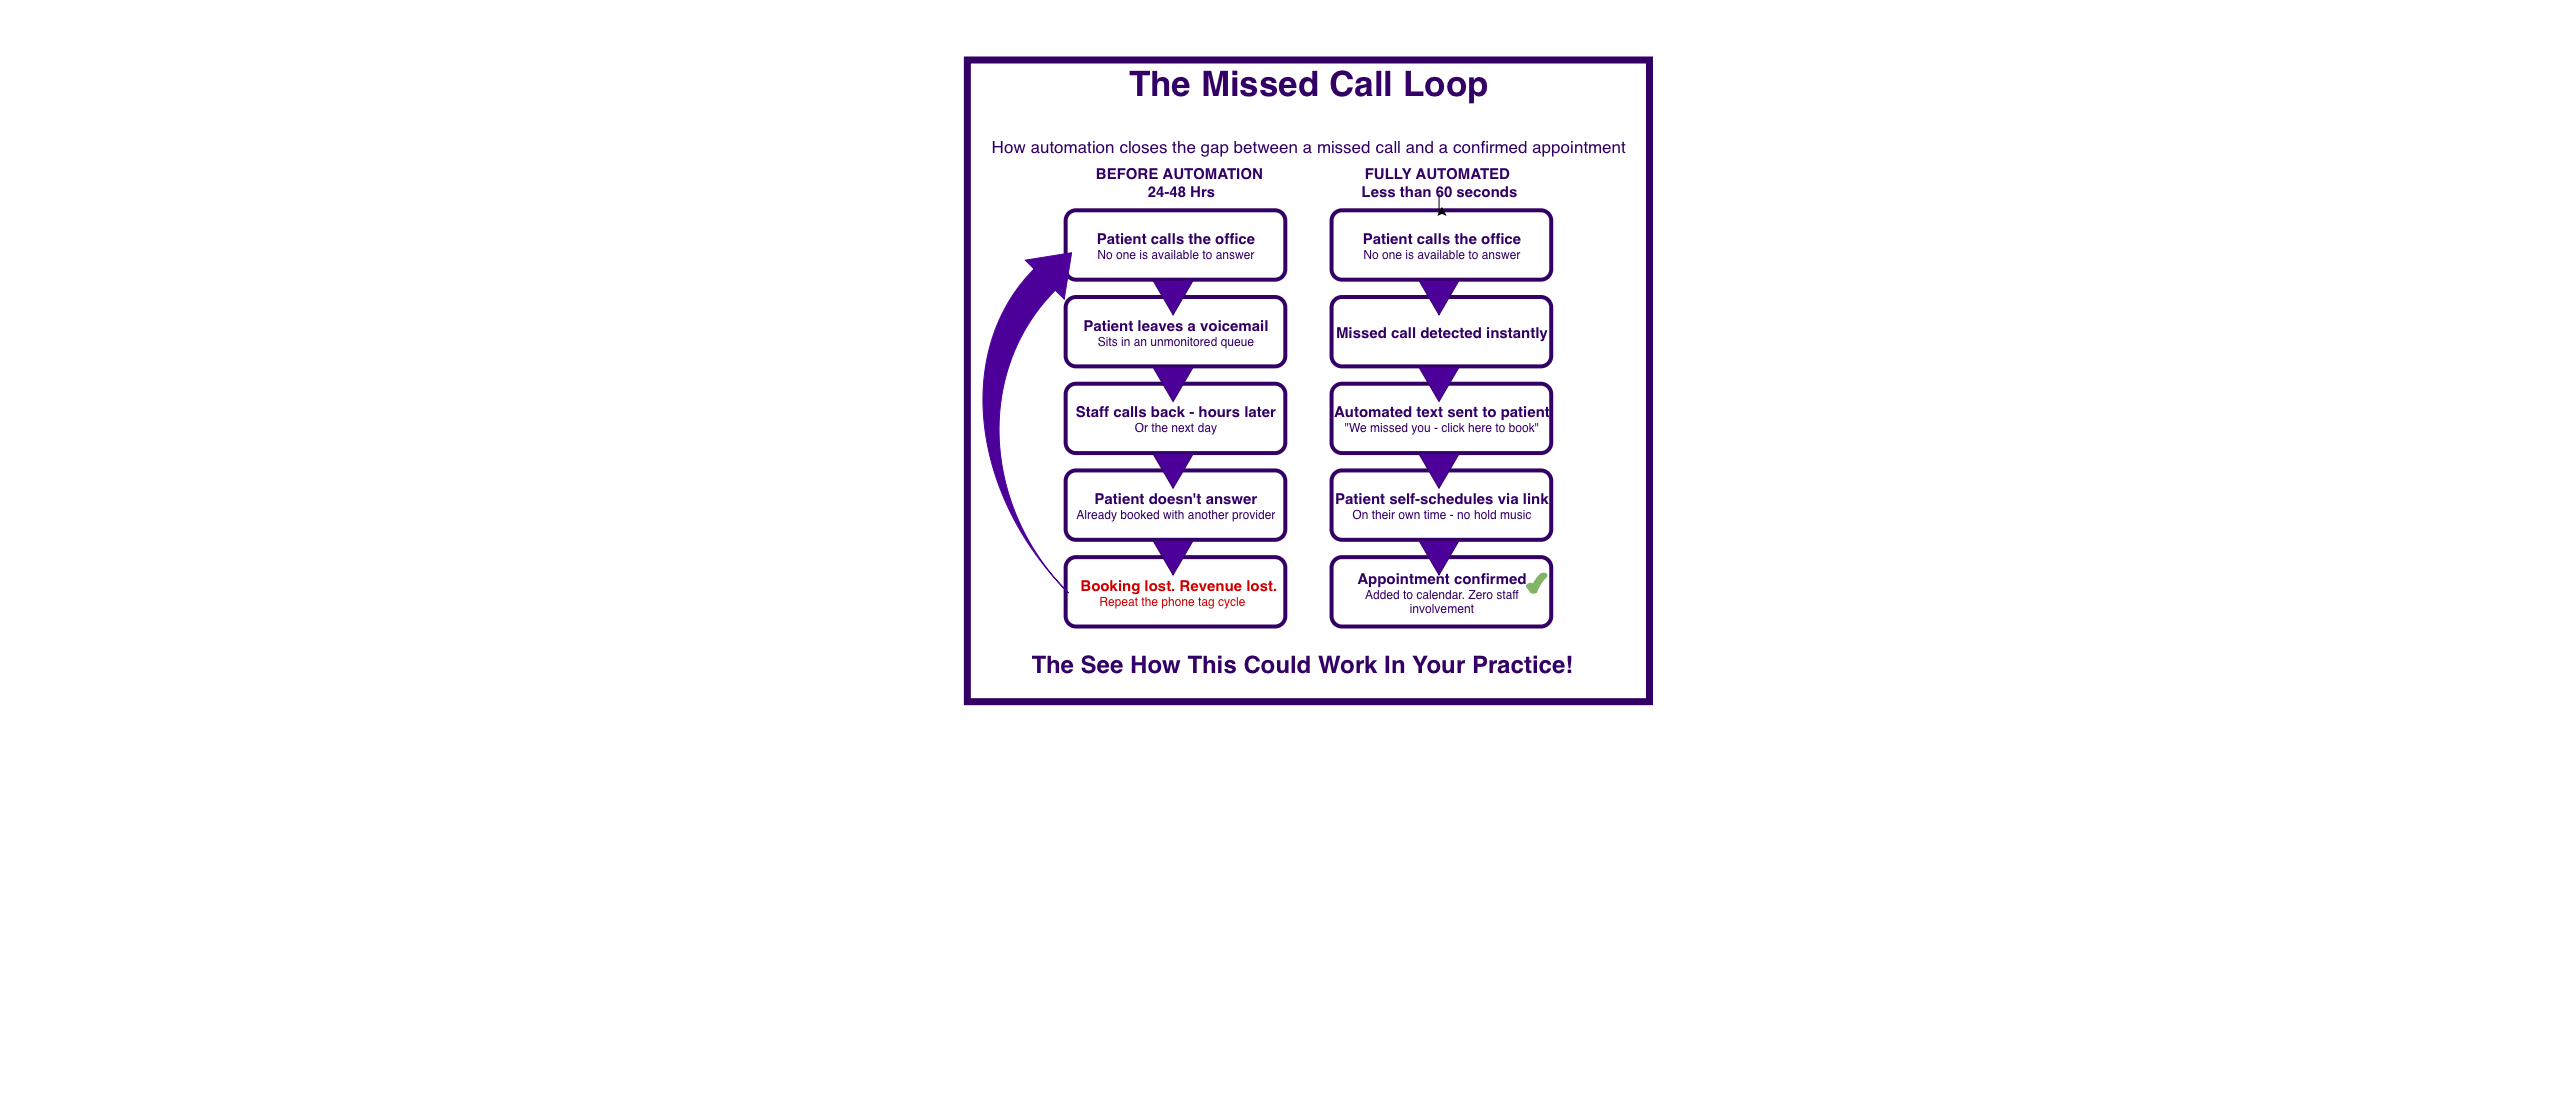

The diagram above was exported from draw.io. Its source (the exported page's mxGraphModel, read from the mxfile embedded in the PNG):
<mxGraphModel dx="6296" dy="780" grid="1" gridSize="10" guides="1" tooltips="1" connect="1" arrows="1" fold="1" page="1" pageScale="1" pageWidth="850" pageHeight="1100" math="0" shadow="0">
  <root>
    <mxCell id="0" />
    <mxCell id="1" parent="0" />
    <mxCell id="EeLIgVjrIPn0PAFaNE7E-2" connectable="0" parent="1" style="group;" value="" vertex="1">
      <mxGeometry height="647.45" width="1057.65" x="-4220" y="60" as="geometry" />
    </mxCell>
    <mxCell id="5GESnXpkP8boeQsub27H-7" parent="EeLIgVjrIPn0PAFaNE7E-2" style="rounded=0;whiteSpace=wrap;html=1;fillColor=none;strokeColor=light-dark(#330066,#8000D4);strokeWidth=7;movable=1;resizable=1;rotatable=1;deletable=1;editable=1;locked=0;connectable=1;aspect=fixed;container=0;" value="" vertex="1">
      <mxGeometry height="641.6650352473971" width="682.1303978305665" x="87.36372667389433" as="geometry" />
    </mxCell>
    <mxCell id="w2d3sip-PO-HdpFoNJ2S-1" parent="EeLIgVjrIPn0PAFaNE7E-2" style="rounded=1;whiteSpace=wrap;html=1;fontSize=12;perimeterSpacing=4;fillColor=none;fontColor=light-dark(#330066,#1A002B);strokeColor=light-dark(#330066,#8000D4);strokeWidth=4;fontFamily=Helvetica;movable=1;resizable=1;rotatable=1;deletable=1;editable=1;locked=0;connectable=1;aspect=fixed;container=0;" value="&lt;font style=&quot;font-size: 15px;&quot;&gt;&lt;b&gt;Patient calls the office&lt;/b&gt;&lt;/font&gt;&lt;div&gt;&lt;font&gt;No one is available to answer&lt;/font&gt;&lt;/div&gt;" vertex="1">
      <mxGeometry height="69.36919299971862" width="219.6691111657756" x="185.63759655985868" y="150.30089285714283" as="geometry" />
    </mxCell>
    <mxCell id="w2d3sip-PO-HdpFoNJ2S-2" parent="EeLIgVjrIPn0PAFaNE7E-2" style="rounded=1;whiteSpace=wrap;html=1;fontSize=12;perimeterSpacing=4;strokeColor=light-dark(#330066,#8000D4);strokeWidth=4;fontFamily=Helvetica;fontColor=light-dark(#330066,#1A002B);fillColor=none;movable=1;resizable=1;rotatable=1;deletable=1;editable=1;locked=0;connectable=1;aspect=fixed;container=0;" value="&lt;font style=&quot;font-size: 15px;&quot;&gt;&lt;b&gt;Patient leaves a voicemail&lt;/b&gt;&lt;/font&gt;&lt;div&gt;&lt;font&gt;Sits in an unmonitored queue&lt;/font&gt;&lt;/div&gt;" vertex="1">
      <mxGeometry height="69.36919299971862" width="219.6691111657756" x="185.63759655985868" y="237.0129464285714" as="geometry" />
    </mxCell>
    <mxCell id="w2d3sip-PO-HdpFoNJ2S-3" parent="EeLIgVjrIPn0PAFaNE7E-2" style="rounded=1;whiteSpace=wrap;html=1;fontSize=12;perimeterSpacing=4;strokeColor=light-dark(#330066,#8000D4);strokeWidth=4;fontFamily=Helvetica;fontColor=light-dark(#330066,#1A002B);fillColor=none;movable=1;resizable=1;rotatable=1;deletable=1;editable=1;locked=0;connectable=1;aspect=fixed;container=0;" value="&lt;font style=&quot;font-size: 15px;&quot;&gt;&lt;b&gt;Staff calls back - hours later&lt;/b&gt;&lt;/font&gt;&lt;div&gt;&lt;font&gt;Or the next day&lt;/font&gt;&lt;/div&gt;" vertex="1">
      <mxGeometry height="69.36919299971862" width="219.6691111657756" x="185.63759655985868" y="323.725" as="geometry" />
    </mxCell>
    <mxCell id="w2d3sip-PO-HdpFoNJ2S-4" parent="EeLIgVjrIPn0PAFaNE7E-2" style="rounded=1;whiteSpace=wrap;html=1;fontSize=12;perimeterSpacing=4;strokeColor=light-dark(#330066,#8000D4);strokeWidth=4;fontFamily=Helvetica;fontColor=light-dark(#330066,#1A002B);fillColor=none;movable=1;resizable=1;rotatable=1;deletable=1;editable=1;locked=0;connectable=1;aspect=fixed;container=0;" value="&lt;font style=&quot;font-size: 15px;&quot;&gt;&lt;b&gt;Patient doesn't answer&lt;/b&gt;&lt;/font&gt;&lt;div&gt;&lt;font&gt;Already booked with another provider&lt;/font&gt;&lt;/div&gt;" vertex="1">
      <mxGeometry height="69.36919299971862" width="219.6691111657756" x="185.63759655985868" y="410.4370535714286" as="geometry" />
    </mxCell>
    <mxCell id="w2d3sip-PO-HdpFoNJ2S-5" parent="EeLIgVjrIPn0PAFaNE7E-2" style="rounded=1;whiteSpace=wrap;html=1;fontSize=12;perimeterSpacing=4;strokeColor=light-dark(#330066,#8000D4);strokeWidth=4;fontFamily=Helvetica;fontColor=light-dark(#CC0000,#990000);fillColor=none;labelBorderColor=none;align=left;movable=1;resizable=1;rotatable=1;deletable=1;editable=1;locked=0;connectable=1;aspect=fixed;container=0;" value="&lt;div&gt;&lt;font style=&quot;font-size: 15px;&quot;&gt;&lt;b&gt;&amp;nbsp; &amp;nbsp;Booking lost. Revenue lost.&lt;/b&gt;&lt;/font&gt;&lt;/div&gt;&lt;div style=&quot;text-align: center;&quot;&gt;&lt;font&gt;Repeat the phone tag cycle&lt;/font&gt;&lt;/div&gt;" vertex="1">
      <mxGeometry height="69.36919299971862" width="219.6691111657756" x="185.63759655985868" y="497.1491071428572" as="geometry" />
    </mxCell>
    <mxCell id="w2d3sip-PO-HdpFoNJ2S-6" parent="EeLIgVjrIPn0PAFaNE7E-2" style="rounded=1;whiteSpace=wrap;html=1;fontSize=12;perimeterSpacing=4;fontColor=light-dark(#330066,#1A002B);strokeColor=light-dark(#330066,#8000D4);strokeWidth=4;fillColor=none;fontFamily=Helvetica;movable=1;resizable=1;rotatable=1;deletable=1;editable=1;locked=0;connectable=1;aspect=fixed;container=0;" value="&lt;font style=&quot;font-size: 15px;&quot;&gt;&lt;b&gt;Patient calls the office&lt;/b&gt;&lt;/font&gt;&lt;div&gt;&lt;font&gt;No one is available to answer&lt;/font&gt;&lt;/div&gt;" vertex="1">
      <mxGeometry height="69.36919299971862" width="219.6691111657756" x="451.5551268395271" y="150.30089285714283" as="geometry" />
    </mxCell>
    <mxCell id="w2d3sip-PO-HdpFoNJ2S-7" parent="EeLIgVjrIPn0PAFaNE7E-2" style="rounded=1;whiteSpace=wrap;html=1;fontSize=12;perimeterSpacing=4;strokeColor=light-dark(#330066,#8000D4);strokeWidth=4;fontFamily=Helvetica;fontColor=light-dark(#330066,#1A002B);fillColor=none;movable=1;resizable=1;rotatable=1;deletable=1;editable=1;locked=0;connectable=1;aspect=fixed;container=0;" value="&lt;font style=&quot;font-size: 15px;&quot;&gt;&lt;b&gt;Missed call detected instantly&lt;/b&gt;&lt;/font&gt;" vertex="1">
      <mxGeometry height="69.36919299971862" width="219.6691111657756" x="451.5551268395271" y="237.0129464285714" as="geometry" />
    </mxCell>
    <mxCell id="w2d3sip-PO-HdpFoNJ2S-8" parent="EeLIgVjrIPn0PAFaNE7E-2" style="rounded=1;whiteSpace=wrap;html=1;fontSize=12;perimeterSpacing=4;strokeColor=light-dark(#330066,#8000D4);strokeWidth=4;fontFamily=Helvetica;fontColor=light-dark(#330066,#1A002B);fillColor=none;movable=1;resizable=1;rotatable=1;deletable=1;editable=1;locked=0;connectable=1;aspect=fixed;container=0;" value="&lt;font style=&quot;font-size: 15px;&quot;&gt;&lt;b&gt;Automated text sent to patient&lt;/b&gt;&lt;/font&gt;&lt;div&gt;&lt;font&gt;&quot;We missed you - click here to book&quot;&lt;/font&gt;&lt;/div&gt;" vertex="1">
      <mxGeometry height="69.36919299971862" width="219.6691111657756" x="451.5551268395271" y="323.725" as="geometry" />
    </mxCell>
    <mxCell id="w2d3sip-PO-HdpFoNJ2S-9" parent="EeLIgVjrIPn0PAFaNE7E-2" style="rounded=1;whiteSpace=wrap;html=1;fontSize=12;perimeterSpacing=4;strokeColor=light-dark(#330066,#8000D4);strokeWidth=4;fontFamily=Helvetica;fontColor=light-dark(#330066,#1A002B);fillColor=none;movable=1;resizable=1;rotatable=1;deletable=1;editable=1;locked=0;connectable=1;aspect=fixed;container=0;" value="&lt;font style=&quot;font-size: 15px;&quot;&gt;&lt;b&gt;Patient self-schedules via link&lt;/b&gt;&lt;/font&gt;&lt;div&gt;&lt;font&gt;On their own time - no hold music&lt;/font&gt;&lt;/div&gt;" vertex="1">
      <mxGeometry height="69.36919299971862" width="219.6691111657756" x="451.5551268395271" y="410.4370535714286" as="geometry" />
    </mxCell>
    <mxCell id="w2d3sip-PO-HdpFoNJ2S-10" parent="EeLIgVjrIPn0PAFaNE7E-2" style="rounded=1;whiteSpace=wrap;html=1;fontSize=12;perimeterSpacing=4;strokeColor=light-dark(#330066,#8000D4);strokeWidth=4;fontFamily=Helvetica;fontColor=light-dark(#330066,#1A002B);fillColor=none;movable=1;resizable=1;rotatable=1;deletable=1;editable=1;locked=0;connectable=1;aspect=fixed;container=0;" value="&lt;font style=&quot;font-size: 15px;&quot;&gt;&lt;b&gt;Appointment confirmed&lt;/b&gt;&lt;/font&gt;&lt;div&gt;&lt;font&gt;Added to calendar. Zero staff involvement&lt;/font&gt;&lt;/div&gt;" vertex="1">
      <mxGeometry height="69.36919299971862" width="219.6691111657756" x="451.5551268395271" y="497.1491071428572" as="geometry" />
    </mxCell>
    <mxCell id="w2d3sip-PO-HdpFoNJ2S-12" parent="EeLIgVjrIPn0PAFaNE7E-2" style="verticalLabelPosition=bottom;verticalAlign=top;html=1;shape=mxgraph.basic.tick;fillColor=#d5e8d4;strokeColor=#82b366;fontSize=11;perimeterSpacing=4;strokeWidth=4;fontFamily=Helvetica;labelBackgroundColor=#E6FFCC;gradientColor=#97d077;movable=1;resizable=1;rotatable=1;deletable=1;editable=1;locked=0;connectable=1;aspect=fixed;container=0;" value="" vertex="1">
      <mxGeometry height="17.342298249929655" width="17.342298249929655" x="648.1028666114559" y="514.4915178571429" as="geometry" />
    </mxCell>
    <mxCell id="w2d3sip-PO-HdpFoNJ2S-14" parent="EeLIgVjrIPn0PAFaNE7E-2" style="html=1;shadow=0;dashed=0;align=center;verticalAlign=middle;shape=mxgraph.arrows2.arrow;dy=0.6;dx=40;direction=south;notch=0;fontColor=light-dark(#330066,#1A002B);strokeColor=light-dark(#330066,#8000D4);fillColor=#4C0099;fontFamily=Helvetica;movable=1;resizable=1;rotatable=1;deletable=1;editable=1;locked=0;connectable=1;aspect=fixed;container=0;" value="" vertex="1">
      <mxGeometry height="34.68459649985931" width="40.465362583169195" x="272.3498346945332" y="219.67053571428573" as="geometry" />
    </mxCell>
    <mxCell id="w2d3sip-PO-HdpFoNJ2S-17" parent="EeLIgVjrIPn0PAFaNE7E-2" style="html=1;shadow=0;dashed=0;align=center;verticalAlign=middle;shape=mxgraph.arrows2.arrow;dy=0.6;dx=40;direction=south;notch=0;fontColor=light-dark(#330066,#1A002B);strokeColor=light-dark(#330066,#8000D4);fillColor=#4C0099;fontFamily=Helvetica;movable=1;resizable=1;rotatable=1;deletable=1;editable=1;locked=0;connectable=1;aspect=fixed;container=0;" value="" vertex="1">
      <mxGeometry height="34.68459649985931" width="40.465362583169195" x="272.3498346945332" y="306.38258928571435" as="geometry" />
    </mxCell>
    <mxCell id="w2d3sip-PO-HdpFoNJ2S-18" parent="EeLIgVjrIPn0PAFaNE7E-2" style="html=1;shadow=0;dashed=0;align=center;verticalAlign=middle;shape=mxgraph.arrows2.arrow;dy=0.6;dx=40;direction=south;notch=0;fontColor=light-dark(#330066,#1A002B);strokeColor=light-dark(#330066,#8000D4);fillColor=#4C0099;fontFamily=Helvetica;movable=1;resizable=1;rotatable=1;deletable=1;editable=1;locked=0;connectable=1;aspect=fixed;container=0;" value="" vertex="1">
      <mxGeometry height="34.68459649985931" width="40.465362583169195" x="272.3498346945332" y="393.09464285714284" as="geometry" />
    </mxCell>
    <mxCell id="w2d3sip-PO-HdpFoNJ2S-19" parent="EeLIgVjrIPn0PAFaNE7E-2" style="html=1;shadow=0;dashed=0;align=center;verticalAlign=middle;shape=mxgraph.arrows2.arrow;dy=0.6;dx=40;direction=south;notch=0;fontColor=light-dark(#330066,#1A002B);strokeColor=light-dark(#330066,#8000D4);fillColor=#4C0099;fontFamily=Helvetica;movable=1;resizable=1;rotatable=1;deletable=1;editable=1;locked=0;connectable=1;aspect=fixed;container=0;" value="" vertex="1">
      <mxGeometry height="34.68459649985931" width="40.465362583169195" x="272.3498346945332" y="479.8066964285714" as="geometry" />
    </mxCell>
    <mxCell id="w2d3sip-PO-HdpFoNJ2S-20" parent="EeLIgVjrIPn0PAFaNE7E-2" style="html=1;shadow=0;dashed=0;align=center;verticalAlign=middle;shape=mxgraph.arrows2.arrow;dy=0.6;dx=40;direction=south;notch=0;fontColor=light-dark(#330066,#1A002B);strokeColor=light-dark(#330066,#8000D4);fillColor=#4C0099;fontFamily=Helvetica;movable=1;resizable=1;rotatable=1;deletable=1;editable=1;locked=0;connectable=1;aspect=fixed;container=0;" value="" vertex="1">
      <mxGeometry height="34.68459649985931" width="40.465362583169195" x="538.2673649742014" y="219.67053571428573" as="geometry" />
    </mxCell>
    <mxCell id="w2d3sip-PO-HdpFoNJ2S-21" parent="EeLIgVjrIPn0PAFaNE7E-2" style="html=1;shadow=0;dashed=0;align=center;verticalAlign=middle;shape=mxgraph.arrows2.arrow;dy=0.6;dx=40;direction=south;notch=0;fontColor=light-dark(#330066,#1A002B);strokeColor=light-dark(#330066,#8000D4);fillColor=#4C0099;fontFamily=Helvetica;movable=1;resizable=1;rotatable=1;deletable=1;editable=1;locked=0;connectable=1;aspect=fixed;container=0;" value="" vertex="1">
      <mxGeometry height="34.68459649985931" width="40.465362583169195" x="538.2673649742014" y="306.38258928571435" as="geometry" />
    </mxCell>
    <mxCell id="w2d3sip-PO-HdpFoNJ2S-22" parent="EeLIgVjrIPn0PAFaNE7E-2" style="html=1;shadow=0;dashed=0;align=center;verticalAlign=middle;shape=mxgraph.arrows2.arrow;dy=0.6;dx=40;direction=south;notch=0;fontColor=light-dark(#330066,#1A002B);strokeColor=light-dark(#330066,#8000D4);fillColor=#4C0099;fontFamily=Helvetica;movable=1;resizable=1;rotatable=1;deletable=1;editable=1;locked=0;connectable=1;aspect=fixed;container=0;" value="" vertex="1">
      <mxGeometry height="34.68459649985931" width="40.465362583169195" x="538.2673649742014" y="393.09464285714284" as="geometry" />
    </mxCell>
    <mxCell id="w2d3sip-PO-HdpFoNJ2S-23" parent="EeLIgVjrIPn0PAFaNE7E-2" style="html=1;shadow=0;dashed=0;align=center;verticalAlign=middle;shape=mxgraph.arrows2.arrow;dy=0.6;dx=40;direction=south;notch=0;fontColor=light-dark(#330066,#1A002B);strokeColor=light-dark(#330066,#8000D4);fillColor=#4C0099;fontFamily=Helvetica;movable=1;resizable=1;rotatable=1;deletable=1;editable=1;locked=0;connectable=1;aspect=fixed;container=0;" value="" vertex="1">
      <mxGeometry height="34.68459649985931" width="40.465362583169195" x="538.2673649742014" y="479.8066964285714" as="geometry" />
    </mxCell>
    <mxCell id="w2d3sip-PO-HdpFoNJ2S-26" parent="EeLIgVjrIPn0PAFaNE7E-2" style="html=1;shadow=0;dashed=0;align=center;verticalAlign=middle;shape=mxgraph.arrows2.jumpInArrow;dy=15;dx=38;arrowHead=55;fillColor=#4C0099;strokeColor=#4C0099;rotation=-45;movable=1;resizable=1;rotatable=1;deletable=1;editable=1;locked=0;connectable=1;aspect=fixed;container=0;" value="" vertex="1">
      <mxGeometry height="265.9152398322547" width="242.79217549901514" x="58.45964729566952" y="219.67053571428573" as="geometry" />
    </mxCell>
    <mxCell id="w2d3sip-PO-HdpFoNJ2S-27" parent="EeLIgVjrIPn0PAFaNE7E-2" style="text;html=1;whiteSpace=wrap;overflow=hidden;rounded=0;align=center;fontColor=light-dark(#330066,#8000D4);movable=1;resizable=1;rotatable=1;deletable=1;editable=1;locked=0;connectable=1;aspect=fixed;container=0;fontSize=15;spacing=-3;spacingTop=11;spacingBottom=6;" value="&lt;h1 style=&quot;margin-top: 0px;&quot;&gt;&lt;span&gt;&lt;font style=&quot;font-size: 35px;&quot;&gt;The Missed Call Loop&lt;/font&gt;&lt;/span&gt;&lt;/h1&gt;&lt;h1 style=&quot;margin-top: 0px;&quot;&gt;&lt;font style=&quot;font-size: 17px; font-weight: normal; line-height: 10%;&quot;&gt;How automation closes the gap between a missed call and a confirmed appointmen&lt;/font&gt;&lt;span style=&quot;font-size: 17px; font-weight: normal;&quot;&gt;t&lt;/span&gt;&lt;/h1&gt;" vertex="1">
      <mxGeometry height="120" width="1033.8" x="-88.47" y="-10" as="geometry" />
    </mxCell>
    <mxCell id="w2d3sip-PO-HdpFoNJ2S-28" parent="EeLIgVjrIPn0PAFaNE7E-2" style="text;strokeColor=none;fillColor=none;html=1;fontSize=15;fontStyle=1;verticalAlign=middle;align=center;fontColor=light-dark(#330066,#8000D4);movable=1;resizable=1;rotatable=1;deletable=1;editable=1;locked=0;connectable=1;aspect=fixed;container=0;" value="&lt;span style=&quot;background-color: light-dark(#ffffff, var(--ge-dark-color, #121212));&quot;&gt;BEFORE AUTOMATION&amp;nbsp;&lt;/span&gt;&lt;div&gt;&lt;font&gt;24-48 Hrs&lt;/font&gt;&lt;/div&gt;" vertex="1">
      <mxGeometry height="23.123064333239537" width="57.80766083309885" x="272.3490188188881" y="110.00446428571428" as="geometry" />
    </mxCell>
    <mxCell id="EeLIgVjrIPn0PAFaNE7E-3" edge="1" parent="EeLIgVjrIPn0PAFaNE7E-2" source="w2d3sip-PO-HdpFoNJ2S-29" style="edgeStyle=orthogonalEdgeStyle;rounded=0;orthogonalLoop=1;jettySize=auto;html=1;" target="w2d3sip-PO-HdpFoNJ2S-6" value="">
      <mxGeometry relative="1" as="geometry" />
    </mxCell>
    <mxCell id="w2d3sip-PO-HdpFoNJ2S-29" parent="EeLIgVjrIPn0PAFaNE7E-2" style="text;strokeColor=none;fillColor=none;html=1;fontSize=15;fontStyle=1;verticalAlign=middle;align=center;fontColor=light-dark(#330066,#8000D4);movable=1;resizable=1;rotatable=1;deletable=1;editable=1;locked=0;connectable=1;aspect=fixed;container=0;" value="FULLY AUTOMATED&amp;nbsp;&lt;div&gt;&lt;font&gt;Less than 60 seconds&lt;/font&gt;&lt;/div&gt;" vertex="1">
      <mxGeometry height="23.123064333239537" width="57.80766083309885" x="529.5965490985565" y="110.00446428571428" as="geometry" />
    </mxCell>
    <mxCell id="5GESnXpkP8boeQsub27H-6" parent="EeLIgVjrIPn0PAFaNE7E-2" style="text;html=1;whiteSpace=wrap;overflow=hidden;rounded=0;align=center;fontColor=light-dark(#330066,#8000D4);movable=1;resizable=1;rotatable=1;deletable=1;editable=1;locked=0;connectable=1;aspect=fixed;container=0;fontSize=12;" value="&lt;h1 style=&quot;margin-top: 0px;&quot;&gt;&lt;span&gt;&lt;font&gt;The See How This Could Work In Your Practice!&lt;/font&gt;&lt;/span&gt;&lt;/h1&gt;&lt;p&gt;&lt;br&gt;&lt;/p&gt;" vertex="1">
      <mxGeometry height="63.58842691640872" width="554.953543997749" x="145.17188543034396" y="583.8611607142858" as="geometry" />
    </mxCell>
  </root>
</mxGraphModel>